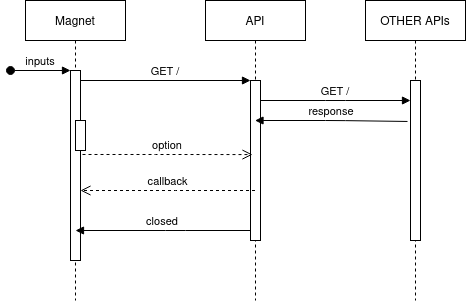

The diagram above was exported from draw.io. Its source (the exported page's mxGraphModel, read from the mxfile embedded in the PNG):
<mxGraphModel dx="1434" dy="735" grid="1" gridSize="10" guides="1" tooltips="1" connect="1" arrows="1" fold="1" page="1" pageScale="1" pageWidth="850" pageHeight="1100" math="0" shadow="0">
  <root>
    <mxCell id="0" />
    <mxCell id="1" parent="0" />
    <mxCell id="3nuBFxr9cyL0pnOWT2aG-1" value="Magnet" style="shape=umlLifeline;perimeter=lifelinePerimeter;container=1;collapsible=0;recursiveResize=0;rounded=0;shadow=0;strokeWidth=1;" parent="1" vertex="1">
      <mxGeometry x="225" y="190" width="100" height="300" as="geometry" />
    </mxCell>
    <mxCell id="3nuBFxr9cyL0pnOWT2aG-2" value="" style="points=[];perimeter=orthogonalPerimeter;rounded=0;shadow=0;strokeWidth=1;" parent="3nuBFxr9cyL0pnOWT2aG-1" vertex="1">
      <mxGeometry x="45" y="70" width="10" height="190" as="geometry" />
    </mxCell>
    <mxCell id="3nuBFxr9cyL0pnOWT2aG-3" value="inputs" style="verticalAlign=bottom;startArrow=oval;endArrow=block;startSize=8;shadow=0;strokeWidth=1;" parent="3nuBFxr9cyL0pnOWT2aG-1" target="3nuBFxr9cyL0pnOWT2aG-2" edge="1">
      <mxGeometry relative="1" as="geometry">
        <mxPoint x="-15" y="70" as="sourcePoint" />
      </mxGeometry>
    </mxCell>
    <mxCell id="3nuBFxr9cyL0pnOWT2aG-4" value="" style="points=[];perimeter=orthogonalPerimeter;rounded=0;shadow=0;strokeWidth=1;" parent="3nuBFxr9cyL0pnOWT2aG-1" vertex="1">
      <mxGeometry x="50" y="120" width="10" height="30" as="geometry" />
    </mxCell>
    <mxCell id="3nuBFxr9cyL0pnOWT2aG-5" value="API" style="shape=umlLifeline;perimeter=lifelinePerimeter;container=1;collapsible=0;recursiveResize=0;rounded=0;shadow=0;strokeWidth=1;" parent="1" vertex="1">
      <mxGeometry x="405" y="190" width="100" height="300" as="geometry" />
    </mxCell>
    <mxCell id="3nuBFxr9cyL0pnOWT2aG-6" value="" style="points=[];perimeter=orthogonalPerimeter;rounded=0;shadow=0;strokeWidth=1;" parent="3nuBFxr9cyL0pnOWT2aG-5" vertex="1">
      <mxGeometry x="45" y="80" width="10" height="160" as="geometry" />
    </mxCell>
    <mxCell id="3nuBFxr9cyL0pnOWT2aG-7" value="callback" style="verticalAlign=bottom;endArrow=open;dashed=1;endSize=8;shadow=0;strokeWidth=1;" parent="1" source="3nuBFxr9cyL0pnOWT2aG-5" target="3nuBFxr9cyL0pnOWT2aG-2" edge="1">
      <mxGeometry relative="1" as="geometry">
        <mxPoint x="380" y="346" as="targetPoint" />
        <Array as="points">
          <mxPoint x="365" y="380" />
        </Array>
      </mxGeometry>
    </mxCell>
    <mxCell id="3nuBFxr9cyL0pnOWT2aG-8" value="GET /" style="verticalAlign=bottom;endArrow=block;entryX=0;entryY=0;shadow=0;strokeWidth=1;" parent="1" source="3nuBFxr9cyL0pnOWT2aG-2" target="3nuBFxr9cyL0pnOWT2aG-6" edge="1">
      <mxGeometry relative="1" as="geometry">
        <mxPoint x="380" y="270" as="sourcePoint" />
      </mxGeometry>
    </mxCell>
    <mxCell id="3nuBFxr9cyL0pnOWT2aG-9" value="closed" style="verticalAlign=bottom;endArrow=block;shadow=0;strokeWidth=1;" parent="1" source="3nuBFxr9cyL0pnOWT2aG-6" edge="1">
      <mxGeometry relative="1" as="geometry">
        <mxPoint x="345" y="310" as="sourcePoint" />
        <mxPoint x="275" y="420" as="targetPoint" />
        <Array as="points">
          <mxPoint x="375" y="420" />
        </Array>
      </mxGeometry>
    </mxCell>
    <mxCell id="3nuBFxr9cyL0pnOWT2aG-10" value="option" style="verticalAlign=bottom;endArrow=open;dashed=1;endSize=8;shadow=0;strokeWidth=1;exitX=0.7;exitY=1.133;exitDx=0;exitDy=0;exitPerimeter=0;entryX=0.2;entryY=0.463;entryDx=0;entryDy=0;entryPerimeter=0;" parent="1" source="3nuBFxr9cyL0pnOWT2aG-4" target="3nuBFxr9cyL0pnOWT2aG-6" edge="1">
      <mxGeometry relative="1" as="geometry">
        <mxPoint x="345" y="367" as="targetPoint" />
        <Array as="points">
          <mxPoint x="365" y="344" />
        </Array>
      </mxGeometry>
    </mxCell>
    <mxCell id="FgFUUlFW0yVk6eEAmktx-1" value="OTHER APIs" style="shape=umlLifeline;perimeter=lifelinePerimeter;container=1;collapsible=0;recursiveResize=0;rounded=0;shadow=0;strokeWidth=1;" vertex="1" parent="1">
      <mxGeometry x="565" y="190" width="100" height="300" as="geometry" />
    </mxCell>
    <mxCell id="FgFUUlFW0yVk6eEAmktx-2" value="" style="points=[];perimeter=orthogonalPerimeter;rounded=0;shadow=0;strokeWidth=1;" vertex="1" parent="FgFUUlFW0yVk6eEAmktx-1">
      <mxGeometry x="45" y="80" width="10" height="160" as="geometry" />
    </mxCell>
    <mxCell id="FgFUUlFW0yVk6eEAmktx-3" value="GET /" style="verticalAlign=bottom;endArrow=block;shadow=0;strokeWidth=1;" edge="1" parent="1" source="3nuBFxr9cyL0pnOWT2aG-6" target="FgFUUlFW0yVk6eEAmktx-2">
      <mxGeometry relative="1" as="geometry">
        <mxPoint x="450" y="330.0000000000001" as="sourcePoint" />
        <mxPoint x="620" y="330.0000000000001" as="targetPoint" />
        <Array as="points">
          <mxPoint x="535" y="290" />
        </Array>
      </mxGeometry>
    </mxCell>
    <mxCell id="FgFUUlFW0yVk6eEAmktx-7" value="response" style="verticalAlign=bottom;endArrow=block;shadow=0;strokeWidth=1;exitX=-0.3;exitY=0.256;exitDx=0;exitDy=0;exitPerimeter=0;" edge="1" parent="1" source="FgFUUlFW0yVk6eEAmktx-2" target="3nuBFxr9cyL0pnOWT2aG-5">
      <mxGeometry relative="1" as="geometry">
        <mxPoint x="620" y="360" as="sourcePoint" />
        <mxPoint x="455" y="360" as="targetPoint" />
        <Array as="points">
          <mxPoint x="535" y="310" />
        </Array>
      </mxGeometry>
    </mxCell>
  </root>
</mxGraphModel>